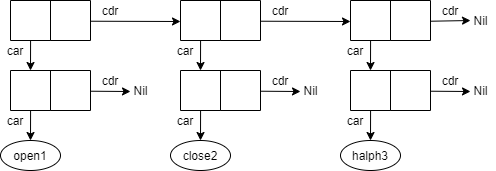

The diagram above was exported from draw.io. Its source (the exported page's mxGraphModel, read from the mxfile embedded in the PNG):
<mxGraphModel dx="1360" dy="862" grid="1" gridSize="10" guides="1" tooltips="1" connect="1" arrows="1" fold="1" page="1" pageScale="1" pageWidth="827" pageHeight="1169" math="0" shadow="0">
  <root>
    <mxCell id="32VnCqzXdVx6R2uBpxEb-0" />
    <mxCell id="32VnCqzXdVx6R2uBpxEb-1" parent="32VnCqzXdVx6R2uBpxEb-0" />
    <mxCell id="32VnCqzXdVx6R2uBpxEb-2" value="" style="shape=stencil(xVPtCoMgFH0a/zulBxhuew+z25Jcirra3n5+1FhE/YhgIMI553LOFY6IMtdwA4jgBtELIqTA4QpwyPCER8ydAeEz2XMreakgK85b3cIgKz9ayK4BK31U6RXhc5iJh7KSi/Zu9bOrZsIkGx4dFsIkP3Qf93zlkHGt9wwhctswULL7Mfi+7DiLYodHcbjFf5bY4yCUdrA6RVngF51I7EqRKKu1hY2G1VKpXNeN1NWBFL1ISGz+RIn4AA==);whiteSpace=wrap;html=1;strokeOpacity=100;fillOpacity=100;rounded=0;sketch=0;" parent="32VnCqzXdVx6R2uBpxEb-1" vertex="1">
      <mxGeometry x="110" y="200" width="80" height="40" as="geometry" />
    </mxCell>
    <mxCell id="32VnCqzXdVx6R2uBpxEb-3" value="" style="endArrow=classic;html=1;entryX=0.5;entryY=0;entryDx=0;entryDy=0;exitX=0.251;exitY=1;exitDx=0;exitDy=0;exitPerimeter=0;sketch=0;" parent="32VnCqzXdVx6R2uBpxEb-1" source="32VnCqzXdVx6R2uBpxEb-2" edge="1">
      <mxGeometry width="50" height="50" relative="1" as="geometry">
        <mxPoint x="250" y="290" as="sourcePoint" />
        <mxPoint x="130" y="270" as="targetPoint" />
      </mxGeometry>
    </mxCell>
    <mxCell id="32VnCqzXdVx6R2uBpxEb-4" value="" style="endArrow=classic;html=1;exitX=1.002;exitY=0.518;exitDx=0;exitDy=0;exitPerimeter=0;sketch=0;" parent="32VnCqzXdVx6R2uBpxEb-1" source="32VnCqzXdVx6R2uBpxEb-2" edge="1">
      <mxGeometry width="50" height="50" relative="1" as="geometry">
        <mxPoint x="270" y="290" as="sourcePoint" />
        <mxPoint x="280" y="221" as="targetPoint" />
      </mxGeometry>
    </mxCell>
    <mxCell id="32VnCqzXdVx6R2uBpxEb-5" value="car" style="text;html=1;strokeColor=none;fillColor=none;align=center;verticalAlign=middle;whiteSpace=wrap;rounded=0;sketch=0;" parent="32VnCqzXdVx6R2uBpxEb-1" vertex="1">
      <mxGeometry x="100" y="240" width="30" height="20" as="geometry" />
    </mxCell>
    <mxCell id="32VnCqzXdVx6R2uBpxEb-6" value="cdr" style="text;html=1;strokeColor=none;fillColor=none;align=center;verticalAlign=middle;whiteSpace=wrap;rounded=0;sketch=0;" parent="32VnCqzXdVx6R2uBpxEb-1" vertex="1">
      <mxGeometry x="190" y="200" width="40" height="20" as="geometry" />
    </mxCell>
    <mxCell id="32VnCqzXdVx6R2uBpxEb-7" value="" style="shape=stencil(xVPtCoMgFH0a/zulBxhuew+z25Jcirra3n5+1FhE/YhgIMI553LOFY6IMtdwA4jgBtELIqTA4QpwyPCER8ydAeEz2XMreakgK85b3cIgKz9ayK4BK31U6RXhc5iJh7KSi/Zu9bOrZsIkGx4dFsIkP3Qf93zlkHGt9wwhctswULL7Mfi+7DiLYodHcbjFf5bY4yCUdrA6RVngF51I7EqRKKu1hY2G1VKpXNeN1NWBFL1ISGz+RIn4AA==);whiteSpace=wrap;html=1;strokeOpacity=100;fillOpacity=100;rounded=0;sketch=0;" parent="32VnCqzXdVx6R2uBpxEb-1" vertex="1">
      <mxGeometry x="110" y="270" width="80" height="40" as="geometry" />
    </mxCell>
    <mxCell id="32VnCqzXdVx6R2uBpxEb-8" value="open1" style="ellipse;whiteSpace=wrap;html=1;sketch=0;" parent="32VnCqzXdVx6R2uBpxEb-1" vertex="1">
      <mxGeometry x="100" y="340" width="60" height="30" as="geometry" />
    </mxCell>
    <mxCell id="32VnCqzXdVx6R2uBpxEb-9" value="" style="endArrow=classic;html=1;entryX=0.5;entryY=0;entryDx=0;entryDy=0;exitX=0.251;exitY=1;exitDx=0;exitDy=0;exitPerimeter=0;sketch=0;" parent="32VnCqzXdVx6R2uBpxEb-1" source="32VnCqzXdVx6R2uBpxEb-7" target="32VnCqzXdVx6R2uBpxEb-8" edge="1">
      <mxGeometry width="50" height="50" relative="1" as="geometry">
        <mxPoint x="250" y="360" as="sourcePoint" />
        <mxPoint x="300" y="310" as="targetPoint" />
      </mxGeometry>
    </mxCell>
    <mxCell id="32VnCqzXdVx6R2uBpxEb-10" value="" style="endArrow=classic;html=1;exitX=1.002;exitY=0.518;exitDx=0;exitDy=0;exitPerimeter=0;sketch=0;" parent="32VnCqzXdVx6R2uBpxEb-1" source="32VnCqzXdVx6R2uBpxEb-7" edge="1">
      <mxGeometry width="50" height="50" relative="1" as="geometry">
        <mxPoint x="270" y="360" as="sourcePoint" />
        <mxPoint x="230" y="291" as="targetPoint" />
      </mxGeometry>
    </mxCell>
    <mxCell id="32VnCqzXdVx6R2uBpxEb-11" value="car" style="text;html=1;strokeColor=none;fillColor=none;align=center;verticalAlign=middle;whiteSpace=wrap;rounded=0;sketch=0;" parent="32VnCqzXdVx6R2uBpxEb-1" vertex="1">
      <mxGeometry x="100" y="310" width="30" height="20" as="geometry" />
    </mxCell>
    <mxCell id="32VnCqzXdVx6R2uBpxEb-12" value="cdr" style="text;html=1;strokeColor=none;fillColor=none;align=center;verticalAlign=middle;whiteSpace=wrap;rounded=0;sketch=0;" parent="32VnCqzXdVx6R2uBpxEb-1" vertex="1">
      <mxGeometry x="190" y="270" width="40" height="20" as="geometry" />
    </mxCell>
    <mxCell id="32VnCqzXdVx6R2uBpxEb-13" value="Nil" style="text;html=1;align=center;verticalAlign=middle;resizable=0;points=[];autosize=1;" parent="32VnCqzXdVx6R2uBpxEb-1" vertex="1">
      <mxGeometry x="225" y="280" width="30" height="20" as="geometry" />
    </mxCell>
    <mxCell id="32VnCqzXdVx6R2uBpxEb-14" value="" style="shape=stencil(xVPtCoMgFH0a/zulBxhuew+z25Jcirra3n5+1FhE/YhgIMI553LOFY6IMtdwA4jgBtELIqTA4QpwyPCER8ydAeEz2XMreakgK85b3cIgKz9ayK4BK31U6RXhc5iJh7KSi/Zu9bOrZsIkGx4dFsIkP3Qf93zlkHGt9wwhctswULL7Mfi+7DiLYodHcbjFf5bY4yCUdrA6RVngF51I7EqRKKu1hY2G1VKpXNeN1NWBFL1ISGz+RIn4AA==);whiteSpace=wrap;html=1;strokeOpacity=100;fillOpacity=100;rounded=0;sketch=0;" parent="32VnCqzXdVx6R2uBpxEb-1" vertex="1">
      <mxGeometry x="280" y="200" width="80" height="40" as="geometry" />
    </mxCell>
    <mxCell id="32VnCqzXdVx6R2uBpxEb-15" value="" style="endArrow=classic;html=1;entryX=0.5;entryY=0;entryDx=0;entryDy=0;exitX=0.251;exitY=1;exitDx=0;exitDy=0;exitPerimeter=0;sketch=0;" parent="32VnCqzXdVx6R2uBpxEb-1" source="32VnCqzXdVx6R2uBpxEb-14" edge="1">
      <mxGeometry width="50" height="50" relative="1" as="geometry">
        <mxPoint x="420" y="290" as="sourcePoint" />
        <mxPoint x="300" y="270" as="targetPoint" />
      </mxGeometry>
    </mxCell>
    <mxCell id="32VnCqzXdVx6R2uBpxEb-16" value="" style="endArrow=classic;html=1;exitX=1.002;exitY=0.518;exitDx=0;exitDy=0;exitPerimeter=0;sketch=0;" parent="32VnCqzXdVx6R2uBpxEb-1" source="32VnCqzXdVx6R2uBpxEb-14" edge="1">
      <mxGeometry width="50" height="50" relative="1" as="geometry">
        <mxPoint x="440" y="290" as="sourcePoint" />
        <mxPoint x="450" y="221" as="targetPoint" />
      </mxGeometry>
    </mxCell>
    <mxCell id="32VnCqzXdVx6R2uBpxEb-17" value="car" style="text;html=1;strokeColor=none;fillColor=none;align=center;verticalAlign=middle;whiteSpace=wrap;rounded=0;sketch=0;" parent="32VnCqzXdVx6R2uBpxEb-1" vertex="1">
      <mxGeometry x="270" y="240" width="30" height="20" as="geometry" />
    </mxCell>
    <mxCell id="32VnCqzXdVx6R2uBpxEb-18" value="cdr" style="text;html=1;strokeColor=none;fillColor=none;align=center;verticalAlign=middle;whiteSpace=wrap;rounded=0;sketch=0;" parent="32VnCqzXdVx6R2uBpxEb-1" vertex="1">
      <mxGeometry x="360" y="200" width="40" height="20" as="geometry" />
    </mxCell>
    <mxCell id="32VnCqzXdVx6R2uBpxEb-19" value="" style="shape=stencil(xVPtCoMgFH0a/zulBxhuew+z25Jcirra3n5+1FhE/YhgIMI553LOFY6IMtdwA4jgBtELIqTA4QpwyPCER8ydAeEz2XMreakgK85b3cIgKz9ayK4BK31U6RXhc5iJh7KSi/Zu9bOrZsIkGx4dFsIkP3Qf93zlkHGt9wwhctswULL7Mfi+7DiLYodHcbjFf5bY4yCUdrA6RVngF51I7EqRKKu1hY2G1VKpXNeN1NWBFL1ISGz+RIn4AA==);whiteSpace=wrap;html=1;strokeOpacity=100;fillOpacity=100;rounded=0;sketch=0;" parent="32VnCqzXdVx6R2uBpxEb-1" vertex="1">
      <mxGeometry x="280" y="270" width="80" height="40" as="geometry" />
    </mxCell>
    <mxCell id="32VnCqzXdVx6R2uBpxEb-20" value="close2" style="ellipse;whiteSpace=wrap;html=1;sketch=0;" parent="32VnCqzXdVx6R2uBpxEb-1" vertex="1">
      <mxGeometry x="270" y="340" width="60" height="30" as="geometry" />
    </mxCell>
    <mxCell id="32VnCqzXdVx6R2uBpxEb-21" value="" style="endArrow=classic;html=1;entryX=0.5;entryY=0;entryDx=0;entryDy=0;exitX=0.251;exitY=1;exitDx=0;exitDy=0;exitPerimeter=0;sketch=0;" parent="32VnCqzXdVx6R2uBpxEb-1" source="32VnCqzXdVx6R2uBpxEb-19" target="32VnCqzXdVx6R2uBpxEb-20" edge="1">
      <mxGeometry width="50" height="50" relative="1" as="geometry">
        <mxPoint x="420" y="360" as="sourcePoint" />
        <mxPoint x="470" y="310" as="targetPoint" />
      </mxGeometry>
    </mxCell>
    <mxCell id="32VnCqzXdVx6R2uBpxEb-22" value="" style="endArrow=classic;html=1;exitX=1.002;exitY=0.518;exitDx=0;exitDy=0;exitPerimeter=0;sketch=0;" parent="32VnCqzXdVx6R2uBpxEb-1" source="32VnCqzXdVx6R2uBpxEb-19" edge="1">
      <mxGeometry width="50" height="50" relative="1" as="geometry">
        <mxPoint x="440" y="360" as="sourcePoint" />
        <mxPoint x="400" y="291" as="targetPoint" />
      </mxGeometry>
    </mxCell>
    <mxCell id="32VnCqzXdVx6R2uBpxEb-23" value="car" style="text;html=1;strokeColor=none;fillColor=none;align=center;verticalAlign=middle;whiteSpace=wrap;rounded=0;sketch=0;" parent="32VnCqzXdVx6R2uBpxEb-1" vertex="1">
      <mxGeometry x="270" y="310" width="30" height="20" as="geometry" />
    </mxCell>
    <mxCell id="32VnCqzXdVx6R2uBpxEb-24" value="cdr" style="text;html=1;strokeColor=none;fillColor=none;align=center;verticalAlign=middle;whiteSpace=wrap;rounded=0;sketch=0;" parent="32VnCqzXdVx6R2uBpxEb-1" vertex="1">
      <mxGeometry x="360" y="270" width="40" height="20" as="geometry" />
    </mxCell>
    <mxCell id="32VnCqzXdVx6R2uBpxEb-25" value="Nil" style="text;html=1;align=center;verticalAlign=middle;resizable=0;points=[];autosize=1;" parent="32VnCqzXdVx6R2uBpxEb-1" vertex="1">
      <mxGeometry x="395" y="280" width="30" height="20" as="geometry" />
    </mxCell>
    <mxCell id="32VnCqzXdVx6R2uBpxEb-26" value="" style="shape=stencil(xVPtCoMgFH0a/zulBxhuew+z25Jcirra3n5+1FhE/YhgIMI553LOFY6IMtdwA4jgBtELIqTA4QpwyPCER8ydAeEz2XMreakgK85b3cIgKz9ayK4BK31U6RXhc5iJh7KSi/Zu9bOrZsIkGx4dFsIkP3Qf93zlkHGt9wwhctswULL7Mfi+7DiLYodHcbjFf5bY4yCUdrA6RVngF51I7EqRKKu1hY2G1VKpXNeN1NWBFL1ISGz+RIn4AA==);whiteSpace=wrap;html=1;strokeOpacity=100;fillOpacity=100;rounded=0;sketch=0;" parent="32VnCqzXdVx6R2uBpxEb-1" vertex="1">
      <mxGeometry x="450" y="200" width="80" height="40" as="geometry" />
    </mxCell>
    <mxCell id="32VnCqzXdVx6R2uBpxEb-27" value="" style="endArrow=classic;html=1;entryX=0.5;entryY=0;entryDx=0;entryDy=0;exitX=0.251;exitY=1;exitDx=0;exitDy=0;exitPerimeter=0;sketch=0;" parent="32VnCqzXdVx6R2uBpxEb-1" source="32VnCqzXdVx6R2uBpxEb-26" edge="1">
      <mxGeometry width="50" height="50" relative="1" as="geometry">
        <mxPoint x="590" y="290" as="sourcePoint" />
        <mxPoint x="470" y="270" as="targetPoint" />
      </mxGeometry>
    </mxCell>
    <mxCell id="32VnCqzXdVx6R2uBpxEb-28" value="" style="endArrow=classic;html=1;exitX=1.002;exitY=0.518;exitDx=0;exitDy=0;exitPerimeter=0;sketch=0;entryX=1;entryY=1;entryDx=0;entryDy=0;" parent="32VnCqzXdVx6R2uBpxEb-1" source="32VnCqzXdVx6R2uBpxEb-26" target="32VnCqzXdVx6R2uBpxEb-30" edge="1">
      <mxGeometry width="50" height="50" relative="1" as="geometry">
        <mxPoint x="610" y="290" as="sourcePoint" />
        <mxPoint x="620" y="221" as="targetPoint" />
      </mxGeometry>
    </mxCell>
    <mxCell id="32VnCqzXdVx6R2uBpxEb-29" value="car" style="text;html=1;strokeColor=none;fillColor=none;align=center;verticalAlign=middle;whiteSpace=wrap;rounded=0;sketch=0;" parent="32VnCqzXdVx6R2uBpxEb-1" vertex="1">
      <mxGeometry x="440" y="240" width="30" height="20" as="geometry" />
    </mxCell>
    <mxCell id="32VnCqzXdVx6R2uBpxEb-30" value="cdr" style="text;html=1;strokeColor=none;fillColor=none;align=center;verticalAlign=middle;whiteSpace=wrap;rounded=0;sketch=0;" parent="32VnCqzXdVx6R2uBpxEb-1" vertex="1">
      <mxGeometry x="530" y="200" width="40" height="20" as="geometry" />
    </mxCell>
    <mxCell id="32VnCqzXdVx6R2uBpxEb-31" value="" style="shape=stencil(xVPtCoMgFH0a/zulBxhuew+z25Jcirra3n5+1FhE/YhgIMI553LOFY6IMtdwA4jgBtELIqTA4QpwyPCER8ydAeEz2XMreakgK85b3cIgKz9ayK4BK31U6RXhc5iJh7KSi/Zu9bOrZsIkGx4dFsIkP3Qf93zlkHGt9wwhctswULL7Mfi+7DiLYodHcbjFf5bY4yCUdrA6RVngF51I7EqRKKu1hY2G1VKpXNeN1NWBFL1ISGz+RIn4AA==);whiteSpace=wrap;html=1;strokeOpacity=100;fillOpacity=100;rounded=0;sketch=0;" parent="32VnCqzXdVx6R2uBpxEb-1" vertex="1">
      <mxGeometry x="450" y="270" width="80" height="40" as="geometry" />
    </mxCell>
    <mxCell id="32VnCqzXdVx6R2uBpxEb-32" value="halph3" style="ellipse;whiteSpace=wrap;html=1;sketch=0;" parent="32VnCqzXdVx6R2uBpxEb-1" vertex="1">
      <mxGeometry x="440" y="340" width="60" height="30" as="geometry" />
    </mxCell>
    <mxCell id="32VnCqzXdVx6R2uBpxEb-33" value="" style="endArrow=classic;html=1;entryX=0.5;entryY=0;entryDx=0;entryDy=0;exitX=0.251;exitY=1;exitDx=0;exitDy=0;exitPerimeter=0;sketch=0;" parent="32VnCqzXdVx6R2uBpxEb-1" source="32VnCqzXdVx6R2uBpxEb-31" target="32VnCqzXdVx6R2uBpxEb-32" edge="1">
      <mxGeometry width="50" height="50" relative="1" as="geometry">
        <mxPoint x="590" y="360" as="sourcePoint" />
        <mxPoint x="640" y="310" as="targetPoint" />
      </mxGeometry>
    </mxCell>
    <mxCell id="32VnCqzXdVx6R2uBpxEb-34" value="" style="endArrow=classic;html=1;exitX=1.002;exitY=0.518;exitDx=0;exitDy=0;exitPerimeter=0;sketch=0;" parent="32VnCqzXdVx6R2uBpxEb-1" source="32VnCqzXdVx6R2uBpxEb-31" edge="1">
      <mxGeometry width="50" height="50" relative="1" as="geometry">
        <mxPoint x="610" y="360" as="sourcePoint" />
        <mxPoint x="570" y="291" as="targetPoint" />
      </mxGeometry>
    </mxCell>
    <mxCell id="32VnCqzXdVx6R2uBpxEb-35" value="car" style="text;html=1;strokeColor=none;fillColor=none;align=center;verticalAlign=middle;whiteSpace=wrap;rounded=0;sketch=0;" parent="32VnCqzXdVx6R2uBpxEb-1" vertex="1">
      <mxGeometry x="440" y="310" width="30" height="20" as="geometry" />
    </mxCell>
    <mxCell id="32VnCqzXdVx6R2uBpxEb-36" value="cdr" style="text;html=1;strokeColor=none;fillColor=none;align=center;verticalAlign=middle;whiteSpace=wrap;rounded=0;sketch=0;" parent="32VnCqzXdVx6R2uBpxEb-1" vertex="1">
      <mxGeometry x="530" y="270" width="40" height="20" as="geometry" />
    </mxCell>
    <mxCell id="32VnCqzXdVx6R2uBpxEb-37" value="Nil" style="text;html=1;align=center;verticalAlign=middle;resizable=0;points=[];autosize=1;" parent="32VnCqzXdVx6R2uBpxEb-1" vertex="1">
      <mxGeometry x="565" y="280" width="30" height="20" as="geometry" />
    </mxCell>
    <mxCell id="32VnCqzXdVx6R2uBpxEb-38" value="Nil" style="text;html=1;align=center;verticalAlign=middle;resizable=0;points=[];autosize=1;" parent="32VnCqzXdVx6R2uBpxEb-1" vertex="1">
      <mxGeometry x="565" y="210" width="30" height="20" as="geometry" />
    </mxCell>
  </root>
</mxGraphModel>